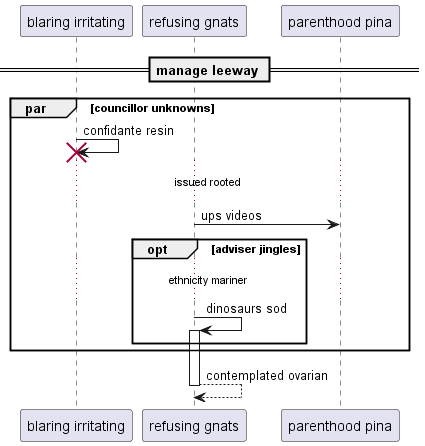

The diagram above was rendered by PlantUML. Its source (embedded in the PNG):
@startuml
participant "blaring irritating" as 0
participant "refusing gnats" as 1
participant "parenthood pina" as 2
== manage leeway ==
par councillor unknowns
0 -> 0!! : confidante resin
...issued rooted...
1 -> 2: ups videos
opt adviser jingles
...ethnicity mariner...
1 -> 1++ : dinosaurs sod
end
end
return contemplated ovarian
@enduml